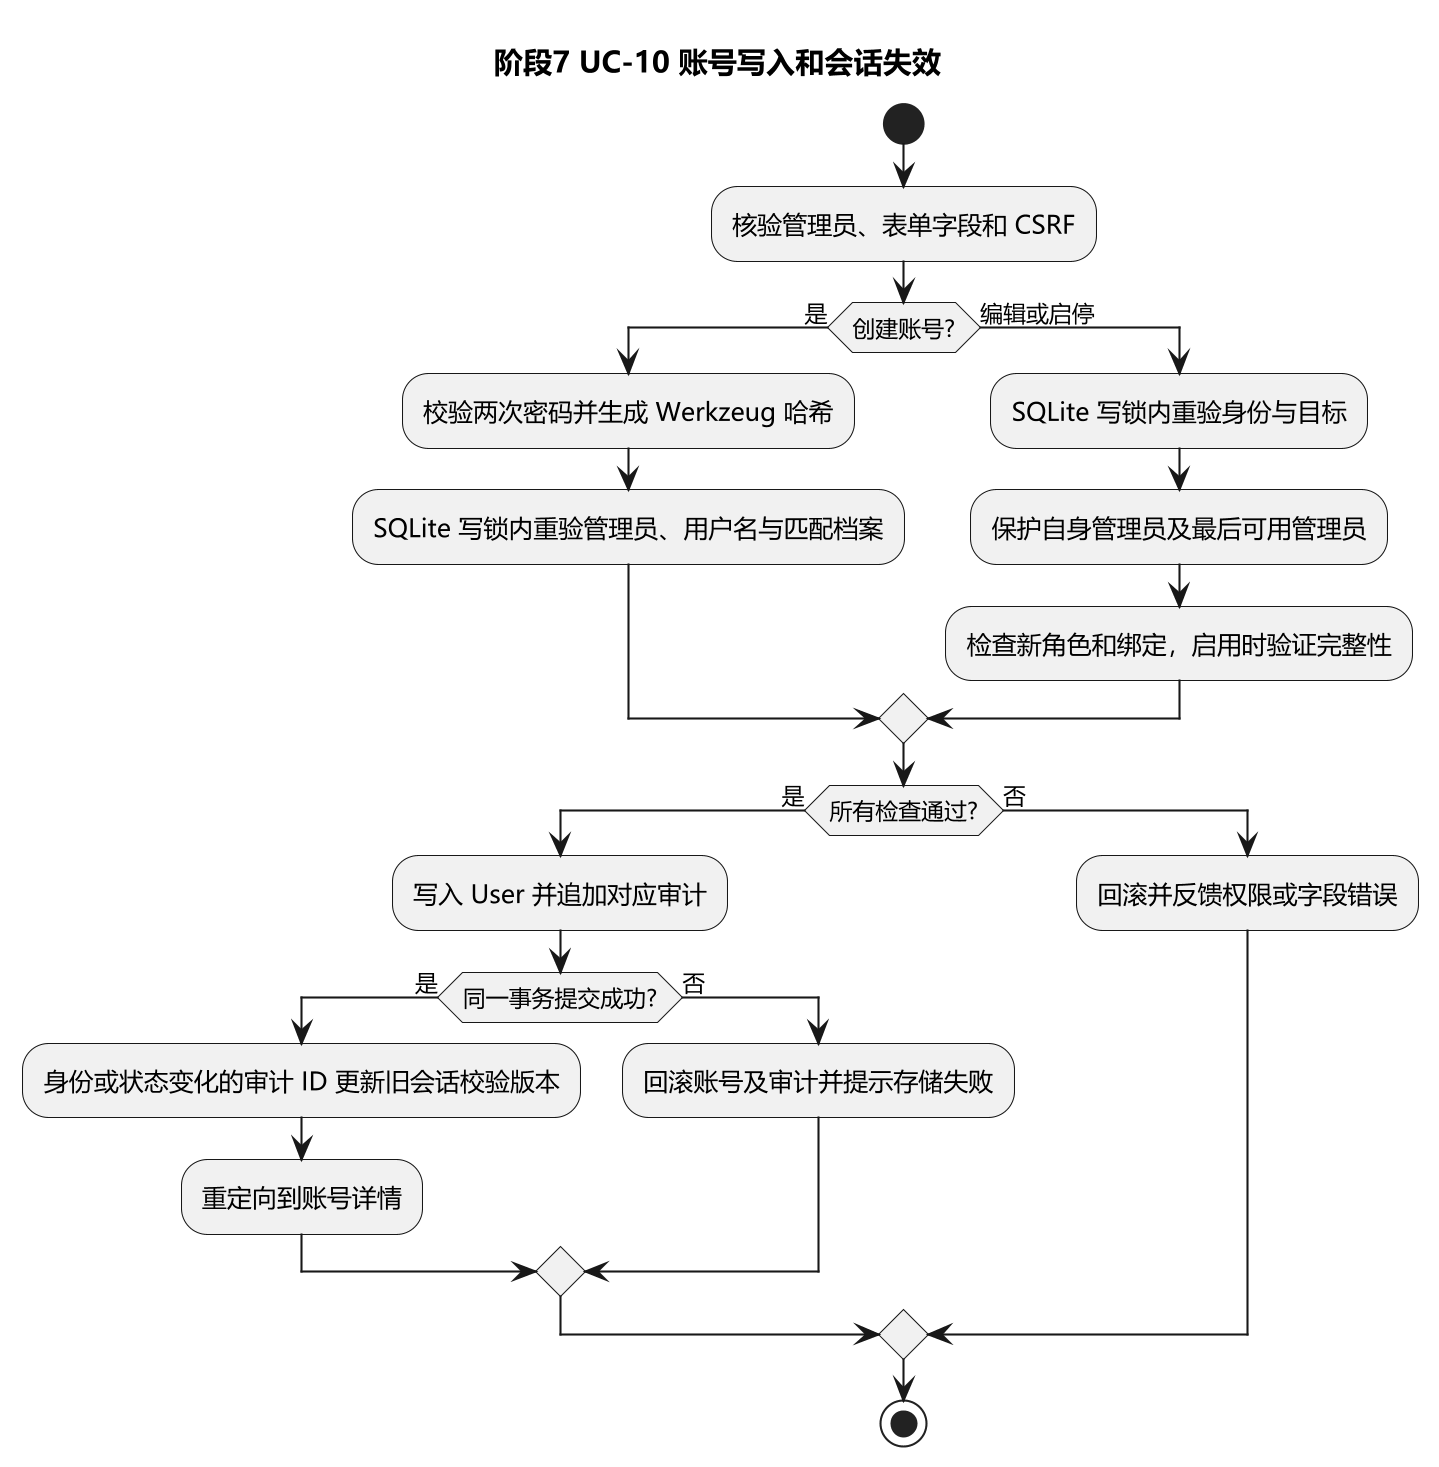

The diagram above was rendered by PlantUML. Its source (embedded in the PNG):
@startuml stage7_user_activity
skinparam dpi 200
skinparam defaultFontName Microsoft YaHei
title 阶段7 UC-10 账号写入和会话失效
start
:核验管理员、表单字段和 CSRF;
if (创建账号?) then (是)
  :校验两次密码并生成 Werkzeug 哈希;
  :SQLite 写锁内重验管理员、用户名与匹配档案;
else (编辑或启停)
  :SQLite 写锁内重验身份与目标;
  :保护自身管理员及最后可用管理员;
  :检查新角色和绑定，启用时验证完整性;
endif
if (所有检查通过?) then (是)
  :写入 User 并追加对应审计;
  if (同一事务提交成功?) then (是)
    :身份或状态变化的审计 ID 更新旧会话校验版本;
    :重定向到账号详情;
  else (否)
    :回滚账号及审计并提示存储失败;
  endif
else (否)
  :回滚并反馈权限或字段错误;
endif
stop
@enduml